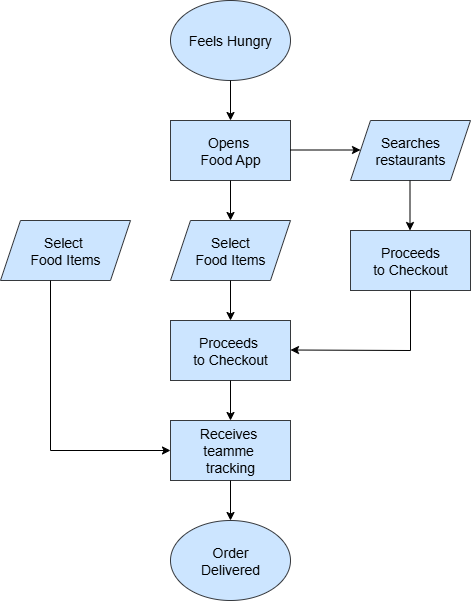

The diagram above was exported from draw.io. Its source (the exported page's mxGraphModel, read from the mxfile embedded in the PNG):
<mxGraphModel dx="1042" dy="596" grid="1" gridSize="10" guides="1" tooltips="1" connect="1" arrows="1" fold="1" page="1" pageScale="1" pageWidth="850" pageHeight="1100" math="0" shadow="0">
  <root>
    <mxCell id="0" />
    <mxCell id="1" parent="0" />
    <mxCell id="Ew9xaN1MKnsO4txGQKVj-2" value="Feels Hungry" style="ellipse;whiteSpace=wrap;html=1;fontSize=14;fillColor=#cce5ff;strokeColor=#36393d;" vertex="1" parent="1">
      <mxGeometry x="360" y="40" width="120" height="80" as="geometry" />
    </mxCell>
    <mxCell id="Ew9xaN1MKnsO4txGQKVj-6" value="" style="endArrow=classic;html=1;rounded=0;exitX=0.5;exitY=1;exitDx=0;exitDy=0;fontSize=14;" edge="1" parent="1" source="Ew9xaN1MKnsO4txGQKVj-2">
      <mxGeometry width="50" height="50" relative="1" as="geometry">
        <mxPoint x="425" y="110" as="sourcePoint" />
        <mxPoint x="420" y="160" as="targetPoint" />
      </mxGeometry>
    </mxCell>
    <mxCell id="Ew9xaN1MKnsO4txGQKVj-7" value="Opens&amp;nbsp;&lt;div&gt;Food App&lt;/div&gt;" style="rounded=0;whiteSpace=wrap;html=1;fillColor=#cce5ff;strokeColor=#36393d;fontSize=14;" vertex="1" parent="1">
      <mxGeometry x="360" y="160" width="120" height="60" as="geometry" />
    </mxCell>
    <mxCell id="Ew9xaN1MKnsO4txGQKVj-8" value="" style="endArrow=classic;html=1;rounded=0;fontSize=14;" edge="1" parent="1">
      <mxGeometry width="50" height="50" relative="1" as="geometry">
        <mxPoint x="420" y="220" as="sourcePoint" />
        <mxPoint x="420" y="260" as="targetPoint" />
      </mxGeometry>
    </mxCell>
    <mxCell id="Ew9xaN1MKnsO4txGQKVj-9" value="Select&lt;div&gt;Food Items&lt;/div&gt;" style="shape=parallelogram;perimeter=parallelogramPerimeter;whiteSpace=wrap;html=1;fixedSize=1;fillColor=#cce5ff;strokeColor=#36393d;fontSize=14;" vertex="1" parent="1">
      <mxGeometry x="360" y="260" width="120" height="60" as="geometry" />
    </mxCell>
    <mxCell id="Ew9xaN1MKnsO4txGQKVj-10" value="" style="endArrow=classic;html=1;rounded=0;fontSize=14;" edge="1" parent="1">
      <mxGeometry width="50" height="50" relative="1" as="geometry">
        <mxPoint x="420" y="320" as="sourcePoint" />
        <mxPoint x="420" y="360" as="targetPoint" />
      </mxGeometry>
    </mxCell>
    <mxCell id="Ew9xaN1MKnsO4txGQKVj-11" value="Proceeds&amp;nbsp;&lt;div&gt;to Checkout&lt;/div&gt;" style="rounded=0;whiteSpace=wrap;html=1;fillColor=#cce5ff;strokeColor=#36393d;fontSize=14;" vertex="1" parent="1">
      <mxGeometry x="360" y="360" width="120" height="60" as="geometry" />
    </mxCell>
    <mxCell id="Ew9xaN1MKnsO4txGQKVj-12" value="" style="endArrow=classic;html=1;rounded=0;fontSize=14;" edge="1" parent="1">
      <mxGeometry width="50" height="50" relative="1" as="geometry">
        <mxPoint x="420" y="420" as="sourcePoint" />
        <mxPoint x="420" y="460" as="targetPoint" />
      </mxGeometry>
    </mxCell>
    <mxCell id="Ew9xaN1MKnsO4txGQKVj-13" value="Receives&amp;nbsp;&lt;div&gt;teamme&amp;nbsp;&lt;/div&gt;&lt;div&gt;tracking&lt;/div&gt;" style="rounded=0;whiteSpace=wrap;html=1;fillColor=#cce5ff;strokeColor=#36393d;fontSize=14;" vertex="1" parent="1">
      <mxGeometry x="360" y="460" width="120" height="60" as="geometry" />
    </mxCell>
    <mxCell id="Ew9xaN1MKnsO4txGQKVj-15" value="" style="endArrow=classic;html=1;rounded=0;fontSize=14;" edge="1" parent="1" target="Ew9xaN1MKnsO4txGQKVj-16">
      <mxGeometry width="50" height="50" relative="1" as="geometry">
        <mxPoint x="420" y="520" as="sourcePoint" />
        <mxPoint x="420" y="560" as="targetPoint" />
      </mxGeometry>
    </mxCell>
    <mxCell id="Ew9xaN1MKnsO4txGQKVj-16" value="Order&lt;div&gt;Delivered&lt;/div&gt;" style="ellipse;whiteSpace=wrap;html=1;fillColor=#cce5ff;strokeColor=#36393d;fontSize=14;" vertex="1" parent="1">
      <mxGeometry x="360" y="560" width="120" height="80" as="geometry" />
    </mxCell>
    <mxCell id="Ew9xaN1MKnsO4txGQKVj-18" value="Select&amp;nbsp;&lt;div&gt;Food Items&lt;/div&gt;" style="shape=parallelogram;perimeter=parallelogramPerimeter;whiteSpace=wrap;html=1;fixedSize=1;fillColor=#cce5ff;strokeColor=#36393d;fontSize=14;" vertex="1" parent="1">
      <mxGeometry x="190" y="260" width="130" height="60" as="geometry" />
    </mxCell>
    <mxCell id="Ew9xaN1MKnsO4txGQKVj-24" value="" style="endArrow=classic;html=1;rounded=0;fontSize=14;" edge="1" parent="1">
      <mxGeometry width="50" height="50" relative="1" as="geometry">
        <mxPoint x="480" y="189.5" as="sourcePoint" />
        <mxPoint x="550" y="189.5" as="targetPoint" />
      </mxGeometry>
    </mxCell>
    <mxCell id="Ew9xaN1MKnsO4txGQKVj-25" value="Searches&lt;div&gt;restaurants&lt;/div&gt;" style="shape=parallelogram;perimeter=parallelogramPerimeter;whiteSpace=wrap;html=1;fixedSize=1;fillColor=#cce5ff;strokeColor=#36393d;fontSize=14;" vertex="1" parent="1">
      <mxGeometry x="540" y="160" width="120" height="60" as="geometry" />
    </mxCell>
    <mxCell id="Ew9xaN1MKnsO4txGQKVj-27" value="" style="endArrow=classic;html=1;rounded=0;fontSize=14;" edge="1" parent="1">
      <mxGeometry width="50" height="50" relative="1" as="geometry">
        <mxPoint x="599.5" y="220" as="sourcePoint" />
        <mxPoint x="599.5" y="270" as="targetPoint" />
      </mxGeometry>
    </mxCell>
    <mxCell id="Ew9xaN1MKnsO4txGQKVj-28" value="Proceeds&lt;div&gt;to Checkout&lt;/div&gt;" style="rounded=0;whiteSpace=wrap;html=1;fillColor=#cce5ff;strokeColor=#36393d;fontSize=14;" vertex="1" parent="1">
      <mxGeometry x="540" y="270" width="120" height="60" as="geometry" />
    </mxCell>
    <mxCell id="Ew9xaN1MKnsO4txGQKVj-29" value="" style="endArrow=classic;html=1;rounded=0;fontSize=14;" edge="1" parent="1">
      <mxGeometry width="50" height="50" relative="1" as="geometry">
        <mxPoint x="600" y="390" as="sourcePoint" />
        <mxPoint x="480" y="389.5" as="targetPoint" />
      </mxGeometry>
    </mxCell>
    <mxCell id="Ew9xaN1MKnsO4txGQKVj-30" value="" style="endArrow=none;html=1;rounded=0;entryX=0.5;entryY=1;entryDx=0;entryDy=0;fontSize=14;" edge="1" parent="1" target="Ew9xaN1MKnsO4txGQKVj-28">
      <mxGeometry width="50" height="50" relative="1" as="geometry">
        <mxPoint x="600" y="390" as="sourcePoint" />
        <mxPoint x="650" y="340" as="targetPoint" />
      </mxGeometry>
    </mxCell>
    <mxCell id="Ew9xaN1MKnsO4txGQKVj-31" value="" style="endArrow=none;html=1;rounded=0;fontSize=14;" edge="1" parent="1">
      <mxGeometry width="50" height="50" relative="1" as="geometry">
        <mxPoint x="240" y="490" as="sourcePoint" />
        <mxPoint x="240" y="320" as="targetPoint" />
      </mxGeometry>
    </mxCell>
    <mxCell id="Ew9xaN1MKnsO4txGQKVj-32" value="" style="endArrow=classic;html=1;rounded=0;entryX=0;entryY=0.5;entryDx=0;entryDy=0;fontSize=14;" edge="1" parent="1" target="Ew9xaN1MKnsO4txGQKVj-13">
      <mxGeometry width="50" height="50" relative="1" as="geometry">
        <mxPoint x="240" y="490" as="sourcePoint" />
        <mxPoint x="290" y="440" as="targetPoint" />
      </mxGeometry>
    </mxCell>
  </root>
</mxGraphModel>